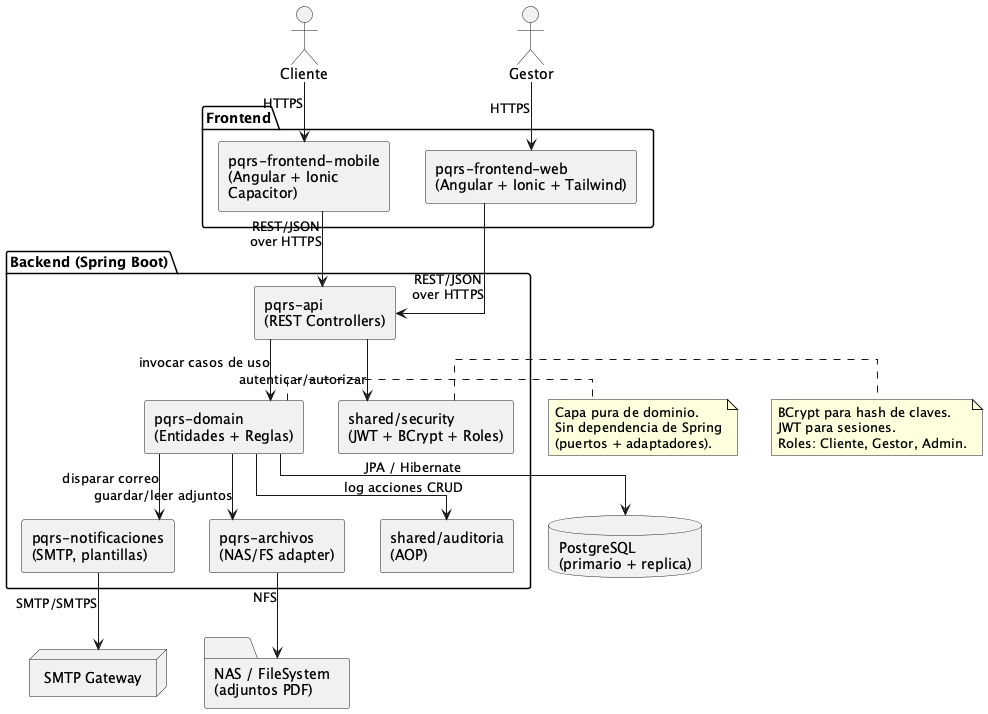

The diagram above was rendered by PlantUML. Its source (embedded in the PNG):
@startuml
' Vista Logica — Componentes del Sistema PQRS
' Estilo C4 simplificado
skinparam componentStyle rectangle
skinparam linetype ortho

actor Cliente as ClienteActor
actor Gestor as GestorActor

package "Frontend" {
  component [pqrs-frontend-mobile\n(Angular + Ionic\nCapacitor)] as FrontMobile
  component [pqrs-frontend-web\n(Angular + Ionic + Tailwind)] as FrontWeb
}

package "Backend (Spring Boot)" {
  component [pqrs-api\n(REST Controllers)] as Api
  component [pqrs-domain\n(Entidades + Reglas)] as Domain
  component [pqrs-notificaciones\n(SMTP, plantillas)] as Notif
  component [pqrs-archivos\n(NAS/FS adapter)] as Archivos
  component [shared/security\n(JWT + BCrypt + Roles)] as Security
  component [shared/auditoria\n(AOP)] as Audit
}

database "PostgreSQL\n(primario + replica)" as DB
folder "NAS / FileSystem\n(adjuntos PDF)" as NAS
node "SMTP Gateway" as SMTP

ClienteActor --> FrontMobile : HTTPS
GestorActor --> FrontWeb : HTTPS

FrontMobile --> Api : REST/JSON\nover HTTPS
FrontWeb --> Api : REST/JSON\nover HTTPS

Api --> Security : autenticar/autorizar
Api --> Domain : invocar casos de uso
Domain --> Audit : log acciones CRUD
Domain --> Archivos : guardar/leer adjuntos
Domain --> Notif : disparar correo
Domain --> DB : JPA / Hibernate

Archivos --> NAS : NFS
Notif --> SMTP : SMTP/SMTPS

note right of Domain
  Capa pura de dominio.
  Sin dependencia de Spring
  (puertos + adaptadores).
end note

note right of Security
  BCrypt para hash de claves.
  JWT para sesiones.
  Roles: Cliente, Gestor, Admin.
end note

@enduml